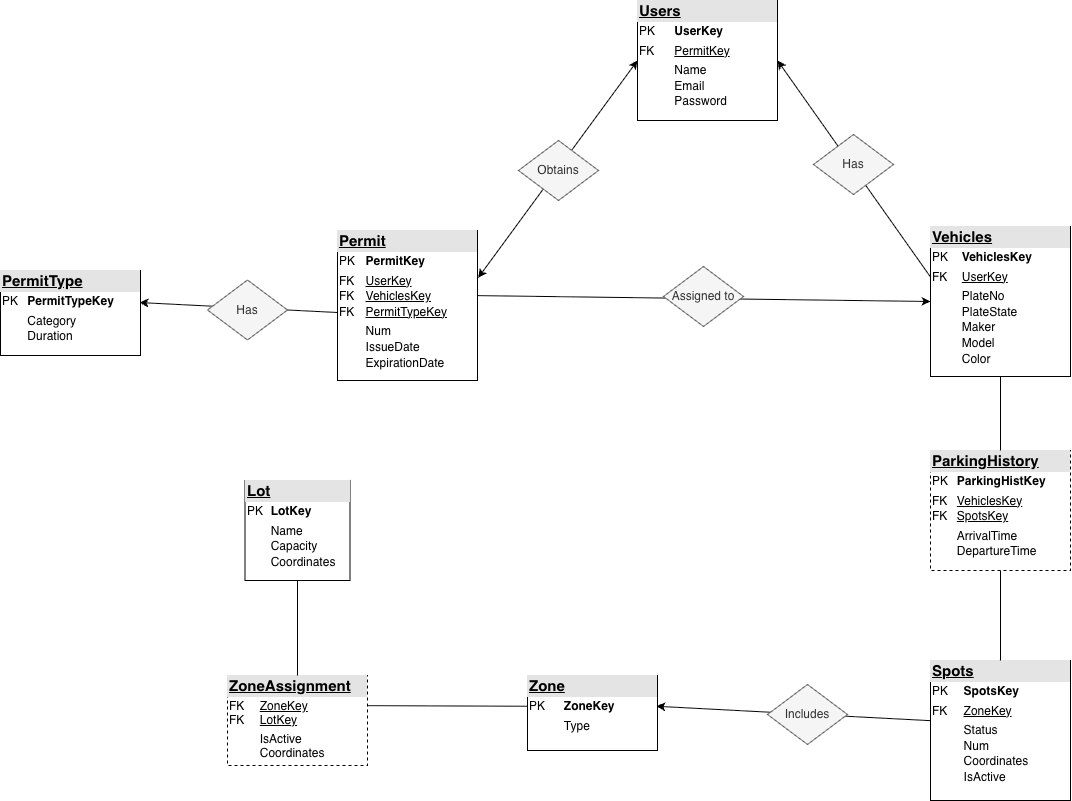

The diagram above was exported from draw.io. Its source (the exported page's mxGraphModel, read from the mxfile embedded in the PNG):
<mxGraphModel dx="1148" dy="759" grid="1" gridSize="10" guides="1" tooltips="1" connect="1" arrows="1" fold="1" page="1" pageScale="1" pageWidth="1654" pageHeight="1169" math="0" shadow="0">
  <root>
    <mxCell id="0" />
    <mxCell id="1" parent="0" />
    <mxCell id="jBTaz4VVQswK8LGK80fB-9" value="" style="endArrow=classic;html=1;rounded=0;entryX=1;entryY=0.5;entryDx=0;entryDy=0;exitX=0.007;exitY=0.346;exitDx=0;exitDy=0;exitPerimeter=0;" parent="1" source="jBTaz4VVQswK8LGK80fB-73" edge="1">
      <mxGeometry width="50" height="50" relative="1" as="geometry">
        <mxPoint x="1228" y="510" as="sourcePoint" />
        <mxPoint x="1030" y="290.0000000000001" as="targetPoint" />
      </mxGeometry>
    </mxCell>
    <mxCell id="jBTaz4VVQswK8LGK80fB-10" value="" style="endArrow=classic;html=1;rounded=0;exitX=0.996;exitY=0.434;exitDx=0;exitDy=0;entryX=0;entryY=0.5;entryDx=0;entryDy=0;exitPerimeter=0;" parent="1" source="jBTaz4VVQswK8LGK80fB-64" target="jBTaz4VVQswK8LGK80fB-73" edge="1">
      <mxGeometry width="50" height="50" relative="1" as="geometry">
        <mxPoint x="713" y="530" as="sourcePoint" />
        <mxPoint x="1173" y="530" as="targetPoint" />
      </mxGeometry>
    </mxCell>
    <mxCell id="jBTaz4VVQswK8LGK80fB-11" value="" style="endArrow=classic;html=1;rounded=0;exitX=0.007;exitY=0.547;exitDx=0;exitDy=0;entryX=0.993;entryY=0.377;entryDx=0;entryDy=0;exitPerimeter=0;entryPerimeter=0;" parent="1" source="jBTaz4VVQswK8LGK80fB-64" target="jBTaz4VVQswK8LGK80fB-63" edge="1">
      <mxGeometry width="50" height="50" relative="1" as="geometry">
        <mxPoint x="603" y="530" as="sourcePoint" />
        <mxPoint x="393" y="530" as="targetPoint" />
      </mxGeometry>
    </mxCell>
    <mxCell id="jBTaz4VVQswK8LGK80fB-14" value="" style="endArrow=classic;html=1;rounded=0;entryX=0.991;entryY=0.41;entryDx=0;entryDy=0;exitX=0.004;exitY=0.43;exitDx=0;exitDy=0;exitPerimeter=0;entryPerimeter=0;" parent="1" source="jBTaz4VVQswK8LGK80fB-79" target="jBTaz4VVQswK8LGK80fB-81" edge="1">
      <mxGeometry width="50" height="50" relative="1" as="geometry">
        <mxPoint x="1180" y="940" as="sourcePoint" />
        <mxPoint x="711.5555555555557" y="980" as="targetPoint" />
      </mxGeometry>
    </mxCell>
    <mxCell id="jBTaz4VVQswK8LGK80fB-55" value="Assigned to" style="rhombus;whiteSpace=wrap;html=1;fillColor=#f5f5f5;fontColor=#333333;strokeColor=#666666;" parent="1" vertex="1">
      <mxGeometry x="916" y="496" width="80" height="60" as="geometry" />
    </mxCell>
    <mxCell id="jBTaz4VVQswK8LGK80fB-56" value="Includes" style="rhombus;whiteSpace=wrap;html=1;fillColor=#f5f5f5;fontColor=#333333;strokeColor=#666666;" parent="1" vertex="1">
      <mxGeometry x="1020" y="914" width="80" height="60" as="geometry" />
    </mxCell>
    <mxCell id="jBTaz4VVQswK8LGK80fB-58" value="Has" style="rhombus;whiteSpace=wrap;html=1;fillColor=#f5f5f5;strokeColor=#666666;fontColor=#333333;" parent="1" vertex="1">
      <mxGeometry x="1066" y="364" width="80" height="60" as="geometry" />
    </mxCell>
    <mxCell id="jBTaz4VVQswK8LGK80fB-59" value="Has" style="rhombus;whiteSpace=wrap;html=1;fillColor=#f5f5f5;fontColor=#333333;strokeColor=#666666;" parent="1" vertex="1">
      <mxGeometry x="460" y="509.5" width="80" height="60" as="geometry" />
    </mxCell>
    <mxCell id="jBTaz4VVQswK8LGK80fB-63" value="&lt;div style=&quot;box-sizing: border-box; width: 100%; background: rgb(228, 228, 228); padding: 2px;&quot;&gt;&lt;font style=&quot;font-size: 15px;&quot;&gt;&lt;b&gt;&lt;u&gt;PermitType&lt;/u&gt;&lt;/b&gt;&lt;/font&gt;&lt;/div&gt;&lt;table style=&quot;width:100%;font-size:1em;&quot; cellpadding=&quot;2&quot; cellspacing=&quot;0&quot;&gt;&lt;tbody style=&quot;line-height: 130%;&quot;&gt;&lt;tr&gt;&lt;td&gt;PK&lt;/td&gt;&lt;td&gt;&lt;b&gt;PermitTypeKey&lt;/b&gt;&lt;/td&gt;&lt;/tr&gt;&lt;tr&gt;&lt;td&gt;&lt;br&gt;&lt;/td&gt;&lt;td&gt;Category&lt;br&gt;Duration&lt;/td&gt;&lt;/tr&gt;&lt;/tbody&gt;&lt;/table&gt;" style="verticalAlign=top;align=left;overflow=fill;html=1;whiteSpace=wrap;" parent="1" vertex="1">
      <mxGeometry x="253" y="500" width="140" height="85" as="geometry" />
    </mxCell>
    <mxCell id="jBTaz4VVQswK8LGK80fB-64" value="&lt;div style=&quot;box-sizing: border-box; width: 100%; background: rgb(228, 228, 228); padding: 2px;&quot;&gt;&lt;font style=&quot;font-size: 15px;&quot;&gt;&lt;b&gt;&lt;u&gt;Permit&lt;/u&gt;&lt;/b&gt;&lt;/font&gt;&lt;/div&gt;&lt;table style=&quot;width: 100%; font-size: 1em;&quot; cellpadding=&quot;2&quot; cellspacing=&quot;0&quot;&gt;&lt;tbody style=&quot;line-height: 130%;&quot;&gt;&lt;tr&gt;&lt;td&gt;PK&lt;/td&gt;&lt;td&gt;&lt;b&gt;PermitKey&lt;/b&gt;&lt;/td&gt;&lt;/tr&gt;&lt;tr&gt;&lt;td&gt;FK&lt;br&gt;FK&lt;br&gt;FK&lt;/td&gt;&lt;td&gt;&lt;u&gt;UserKey&lt;br&gt;VehiclesKey&lt;br&gt;PermitTypeKey&lt;/u&gt;&lt;br&gt;&lt;/td&gt;&lt;/tr&gt;&lt;tr&gt;&lt;td&gt;&lt;/td&gt;&lt;td&gt;Num&lt;br&gt;IssueDate&lt;br&gt;ExpirationDate&lt;/td&gt;&lt;/tr&gt;&lt;/tbody&gt;&lt;/table&gt;" style="verticalAlign=top;align=left;overflow=fill;html=1;whiteSpace=wrap;" parent="1" vertex="1">
      <mxGeometry x="590" y="460" width="140" height="150" as="geometry" />
    </mxCell>
    <mxCell id="jBTaz4VVQswK8LGK80fB-73" value="&lt;div style=&quot;box-sizing: border-box; width: 100%; background: rgb(228, 228, 228); padding: 2px;&quot;&gt;&lt;u&gt;&lt;b&gt;&lt;font style=&quot;font-size: 15px;&quot;&gt;Vehicles&lt;/font&gt;&lt;/b&gt;&lt;/u&gt;&lt;/div&gt;&lt;table style=&quot;width: 100%; font-size: 1em;&quot; cellpadding=&quot;2&quot; cellspacing=&quot;0&quot;&gt;&lt;tbody style=&quot;line-height: 130%;&quot;&gt;&lt;tr&gt;&lt;td&gt;PK&lt;/td&gt;&lt;td&gt;&lt;b&gt;VehiclesKey&lt;/b&gt;&lt;/td&gt;&lt;/tr&gt;&lt;tr&gt;&lt;td&gt;FK&lt;br&gt;&lt;/td&gt;&lt;td&gt;&lt;u&gt;UserKey&lt;/u&gt;&lt;br&gt;&lt;/td&gt;&lt;/tr&gt;&lt;tr&gt;&lt;td&gt;&lt;/td&gt;&lt;td&gt;PlateNo&lt;br&gt;PlateState&lt;br&gt;Maker&lt;br&gt;Model&lt;br&gt;Color&lt;/td&gt;&lt;/tr&gt;&lt;/tbody&gt;&lt;/table&gt;" style="verticalAlign=top;align=left;overflow=fill;html=1;whiteSpace=wrap;" parent="1" vertex="1">
      <mxGeometry x="1183" y="456" width="140" height="150" as="geometry" />
    </mxCell>
    <mxCell id="jBTaz4VVQswK8LGK80fB-77" value="&lt;div style=&quot;box-sizing: border-box; width: 100%; background: rgb(228, 228, 228); padding: 2px;&quot;&gt;&lt;font style=&quot;font-size: 15px;&quot;&gt;&lt;u&gt;&lt;b&gt;ParkingHistory&lt;/b&gt;&lt;/u&gt;&lt;/font&gt;&lt;/div&gt;&lt;table style=&quot;width: 100%; font-size: 1em;&quot; cellpadding=&quot;2&quot; cellspacing=&quot;0&quot;&gt;&lt;tbody style=&quot;line-height: 130%;&quot;&gt;&lt;tr&gt;&lt;td&gt;PK&lt;/td&gt;&lt;td&gt;&lt;b&gt;ParkingHistKey&lt;/b&gt;&lt;/td&gt;&lt;/tr&gt;&lt;tr&gt;&lt;td&gt;FK&lt;br&gt;FK&lt;br&gt;&lt;/td&gt;&lt;td&gt;&lt;u&gt;VehiclesKey&lt;br&gt;SpotsKey&lt;/u&gt;&lt;br&gt;&lt;/td&gt;&lt;/tr&gt;&lt;tr&gt;&lt;td&gt;&lt;/td&gt;&lt;td&gt;ArrivalTime&lt;br&gt;DepartureTime&lt;br&gt;&lt;br&gt;&lt;/td&gt;&lt;/tr&gt;&lt;/tbody&gt;&lt;/table&gt;" style="verticalAlign=top;align=left;overflow=fill;html=1;whiteSpace=wrap;dashed=1;" parent="1" vertex="1">
      <mxGeometry x="1183" y="680" width="140" height="120" as="geometry" />
    </mxCell>
    <mxCell id="jBTaz4VVQswK8LGK80fB-78" value="" style="endArrow=none;html=1;rounded=0;entryX=0.5;entryY=1;entryDx=0;entryDy=0;exitX=0.5;exitY=0;exitDx=0;exitDy=0;" parent="1" source="jBTaz4VVQswK8LGK80fB-77" target="jBTaz4VVQswK8LGK80fB-73" edge="1">
      <mxGeometry width="50" height="50" relative="1" as="geometry">
        <mxPoint x="1088" y="680" as="sourcePoint" />
        <mxPoint x="1138" y="630" as="targetPoint" />
      </mxGeometry>
    </mxCell>
    <mxCell id="jBTaz4VVQswK8LGK80fB-79" value="&lt;div style=&quot;box-sizing: border-box; width: 100%; background: rgb(228, 228, 228); padding: 2px;&quot;&gt;&lt;b&gt;&lt;u&gt;&lt;font style=&quot;font-size: 15px;&quot;&gt;Spots&lt;/font&gt;&lt;/u&gt;&lt;/b&gt;&lt;/div&gt;&lt;table style=&quot;width: 100%; font-size: 1em;&quot; cellpadding=&quot;2&quot; cellspacing=&quot;0&quot;&gt;&lt;tbody style=&quot;line-height: 130%;&quot;&gt;&lt;tr&gt;&lt;td&gt;PK&lt;/td&gt;&lt;td&gt;&lt;b&gt;SpotsKey&lt;/b&gt;&lt;/td&gt;&lt;/tr&gt;&lt;tr&gt;&lt;td&gt;FK&lt;br&gt;&lt;/td&gt;&lt;td&gt;&lt;u&gt;ZoneKey&lt;/u&gt;&lt;br&gt;&lt;/td&gt;&lt;/tr&gt;&lt;tr&gt;&lt;td&gt;&lt;/td&gt;&lt;td&gt;Status&lt;br&gt;Num&lt;br&gt;Coordinates&lt;br&gt;IsActive&lt;br&gt;&lt;br&gt;&lt;/td&gt;&lt;/tr&gt;&lt;/tbody&gt;&lt;/table&gt;" style="verticalAlign=top;align=left;overflow=fill;html=1;whiteSpace=wrap;" parent="1" vertex="1">
      <mxGeometry x="1183" y="890" width="140" height="140" as="geometry" />
    </mxCell>
    <mxCell id="jBTaz4VVQswK8LGK80fB-80" value="" style="endArrow=none;html=1;rounded=0;exitX=0.5;exitY=0;exitDx=0;exitDy=0;entryX=0.5;entryY=1;entryDx=0;entryDy=0;" parent="1" source="jBTaz4VVQswK8LGK80fB-79" target="jBTaz4VVQswK8LGK80fB-77" edge="1">
      <mxGeometry width="50" height="50" relative="1" as="geometry">
        <mxPoint x="1040" y="810" as="sourcePoint" />
        <mxPoint x="1090" y="760" as="targetPoint" />
      </mxGeometry>
    </mxCell>
    <mxCell id="jBTaz4VVQswK8LGK80fB-81" value="&lt;div style=&quot;box-sizing: border-box; width: 100%; background: rgb(228, 228, 228); padding: 2px;&quot;&gt;&lt;font style=&quot;font-size: 15px;&quot;&gt;&lt;u&gt;&lt;b&gt;Zone&lt;/b&gt;&lt;/u&gt;&lt;/font&gt;&lt;/div&gt;&lt;table style=&quot;width: 100%; font-size: 1em;&quot; cellpadding=&quot;2&quot; cellspacing=&quot;0&quot;&gt;&lt;tbody style=&quot;line-height: 130%;&quot;&gt;&lt;tr&gt;&lt;td&gt;PK&lt;/td&gt;&lt;td&gt;&lt;b&gt;ZoneKey&lt;/b&gt;&lt;/td&gt;&lt;/tr&gt;&lt;tr&gt;&lt;td&gt;&lt;/td&gt;&lt;td&gt;Type&lt;br&gt;&lt;/td&gt;&lt;/tr&gt;&lt;tr&gt;&lt;td&gt;&lt;/td&gt;&lt;td&gt;&lt;br&gt;&lt;/td&gt;&lt;/tr&gt;&lt;/tbody&gt;&lt;/table&gt;" style="verticalAlign=top;align=left;overflow=fill;html=1;whiteSpace=wrap;" parent="1" vertex="1">
      <mxGeometry x="780" y="905" width="130" height="75" as="geometry" />
    </mxCell>
    <mxCell id="jBTaz4VVQswK8LGK80fB-83" value="&lt;div style=&quot;box-sizing: border-box; width: 100%; background: rgb(228, 228, 228); padding: 2px;&quot;&gt;&lt;font style=&quot;font-size: 15px;&quot;&gt;&lt;u&gt;&lt;b&gt;ZoneAssignment&lt;/b&gt;&lt;/u&gt;&lt;/font&gt;&lt;/div&gt;&lt;table style=&quot;width:100%;font-size:1em;&quot; cellpadding=&quot;2&quot; cellspacing=&quot;0&quot;&gt;&lt;tbody&gt;&lt;tr&gt;&lt;td&gt;FK&lt;br&gt;FK&lt;/td&gt;&lt;td&gt;&lt;u&gt;ZoneKey&lt;br&gt;LotKey&lt;/u&gt;&lt;/td&gt;&lt;/tr&gt;&lt;tr&gt;&lt;td&gt;&lt;/td&gt;&lt;td&gt;IsActive&lt;br&gt;Coordinates&lt;/td&gt;&lt;/tr&gt;&lt;/tbody&gt;&lt;/table&gt;" style="verticalAlign=top;align=left;overflow=fill;html=1;whiteSpace=wrap;dashed=1;" parent="1" vertex="1">
      <mxGeometry x="480" y="905" width="140" height="90" as="geometry" />
    </mxCell>
    <mxCell id="jBTaz4VVQswK8LGK80fB-84" value="&lt;div style=&quot;box-sizing: border-box; width: 100%; background: rgb(228, 228, 228); padding: 2px;&quot;&gt;&lt;u&gt;&lt;b&gt;&lt;font style=&quot;font-size: 15px;&quot;&gt;Lot&lt;/font&gt;&lt;/b&gt;&lt;/u&gt;&lt;/div&gt;&lt;table style=&quot;width:100%;font-size:1em;&quot; cellpadding=&quot;2&quot; cellspacing=&quot;0&quot;&gt;&lt;tbody style=&quot;line-height: 130%;&quot;&gt;&lt;tr&gt;&lt;td&gt;PK&lt;/td&gt;&lt;td&gt;&lt;b&gt;LotKey&lt;/b&gt;&lt;/td&gt;&lt;/tr&gt;&lt;tr&gt;&lt;td&gt;&lt;br&gt;&lt;/td&gt;&lt;td&gt;Name&lt;br&gt;Capacity&lt;br&gt;Coordinates&lt;/td&gt;&lt;/tr&gt;&lt;/tbody&gt;&lt;/table&gt;" style="verticalAlign=top;align=left;overflow=fill;html=1;whiteSpace=wrap;" parent="1" vertex="1">
      <mxGeometry x="497.5" y="710" width="105" height="100" as="geometry" />
    </mxCell>
    <mxCell id="jBTaz4VVQswK8LGK80fB-85" value="" style="endArrow=none;html=1;rounded=0;exitX=1.001;exitY=0.335;exitDx=0;exitDy=0;entryX=-0.003;entryY=0.41;entryDx=0;entryDy=0;entryPerimeter=0;exitPerimeter=0;" parent="1" source="jBTaz4VVQswK8LGK80fB-83" target="jBTaz4VVQswK8LGK80fB-81" edge="1">
      <mxGeometry width="50" height="50" relative="1" as="geometry">
        <mxPoint x="640" y="840" as="sourcePoint" />
        <mxPoint x="690" y="790" as="targetPoint" />
      </mxGeometry>
    </mxCell>
    <mxCell id="jBTaz4VVQswK8LGK80fB-86" value="" style="endArrow=none;html=1;rounded=0;exitX=0.5;exitY=0;exitDx=0;exitDy=0;entryX=0.5;entryY=1;entryDx=0;entryDy=0;" parent="1" source="jBTaz4VVQswK8LGK80fB-83" target="jBTaz4VVQswK8LGK80fB-84" edge="1">
      <mxGeometry width="50" height="50" relative="1" as="geometry">
        <mxPoint x="640" y="760" as="sourcePoint" />
        <mxPoint x="690" y="710" as="targetPoint" />
      </mxGeometry>
    </mxCell>
    <mxCell id="o4QPr9B3EmmxzZ2J8_tp-1" value="" style="endArrow=classic;startArrow=classic;html=1;rounded=0;exitX=1.005;exitY=0.315;exitDx=0;exitDy=0;exitPerimeter=0;entryX=0;entryY=0.5;entryDx=0;entryDy=0;" edge="1" parent="1" source="jBTaz4VVQswK8LGK80fB-64" target="o4QPr9B3EmmxzZ2J8_tp-4">
      <mxGeometry width="50" height="50" relative="1" as="geometry">
        <mxPoint x="840" y="450" as="sourcePoint" />
        <mxPoint x="889.1600000000001" y="296.79999999999995" as="targetPoint" />
      </mxGeometry>
    </mxCell>
    <mxCell id="o4QPr9B3EmmxzZ2J8_tp-2" value="Obtains" style="rhombus;whiteSpace=wrap;html=1;fillColor=#f5f5f5;fontColor=#333333;strokeColor=#666666;" vertex="1" parent="1">
      <mxGeometry x="771" y="370" width="80" height="60" as="geometry" />
    </mxCell>
    <mxCell id="o4QPr9B3EmmxzZ2J8_tp-4" value="&lt;div style=&quot;box-sizing: border-box; width: 100%; background: rgb(228, 228, 228); padding: 2px;&quot;&gt;&lt;font style=&quot;font-size: 15px;&quot;&gt;&lt;b&gt;&lt;u&gt;Users&lt;/u&gt;&lt;/b&gt;&lt;/font&gt;&lt;/div&gt;&lt;table style=&quot;width: 100%; font-size: 1em;&quot; cellpadding=&quot;2&quot; cellspacing=&quot;0&quot;&gt;&lt;tbody style=&quot;line-height: 130%;&quot;&gt;&lt;tr&gt;&lt;td&gt;PK&lt;/td&gt;&lt;td&gt;&lt;b&gt;UserKey&lt;/b&gt;&lt;/td&gt;&lt;/tr&gt;&lt;tr&gt;&lt;td&gt;FK&lt;/td&gt;&lt;td&gt;&lt;u&gt;PermitKey&lt;/u&gt;&lt;br&gt;&lt;/td&gt;&lt;/tr&gt;&lt;tr&gt;&lt;td&gt;&lt;/td&gt;&lt;td&gt;Name&lt;br&gt;Email&lt;br&gt;Password&lt;/td&gt;&lt;/tr&gt;&lt;/tbody&gt;&lt;/table&gt;" style="verticalAlign=top;align=left;overflow=fill;html=1;whiteSpace=wrap;" vertex="1" parent="1">
      <mxGeometry x="890" y="230" width="140" height="120" as="geometry" />
    </mxCell>
  </root>
</mxGraphModel>